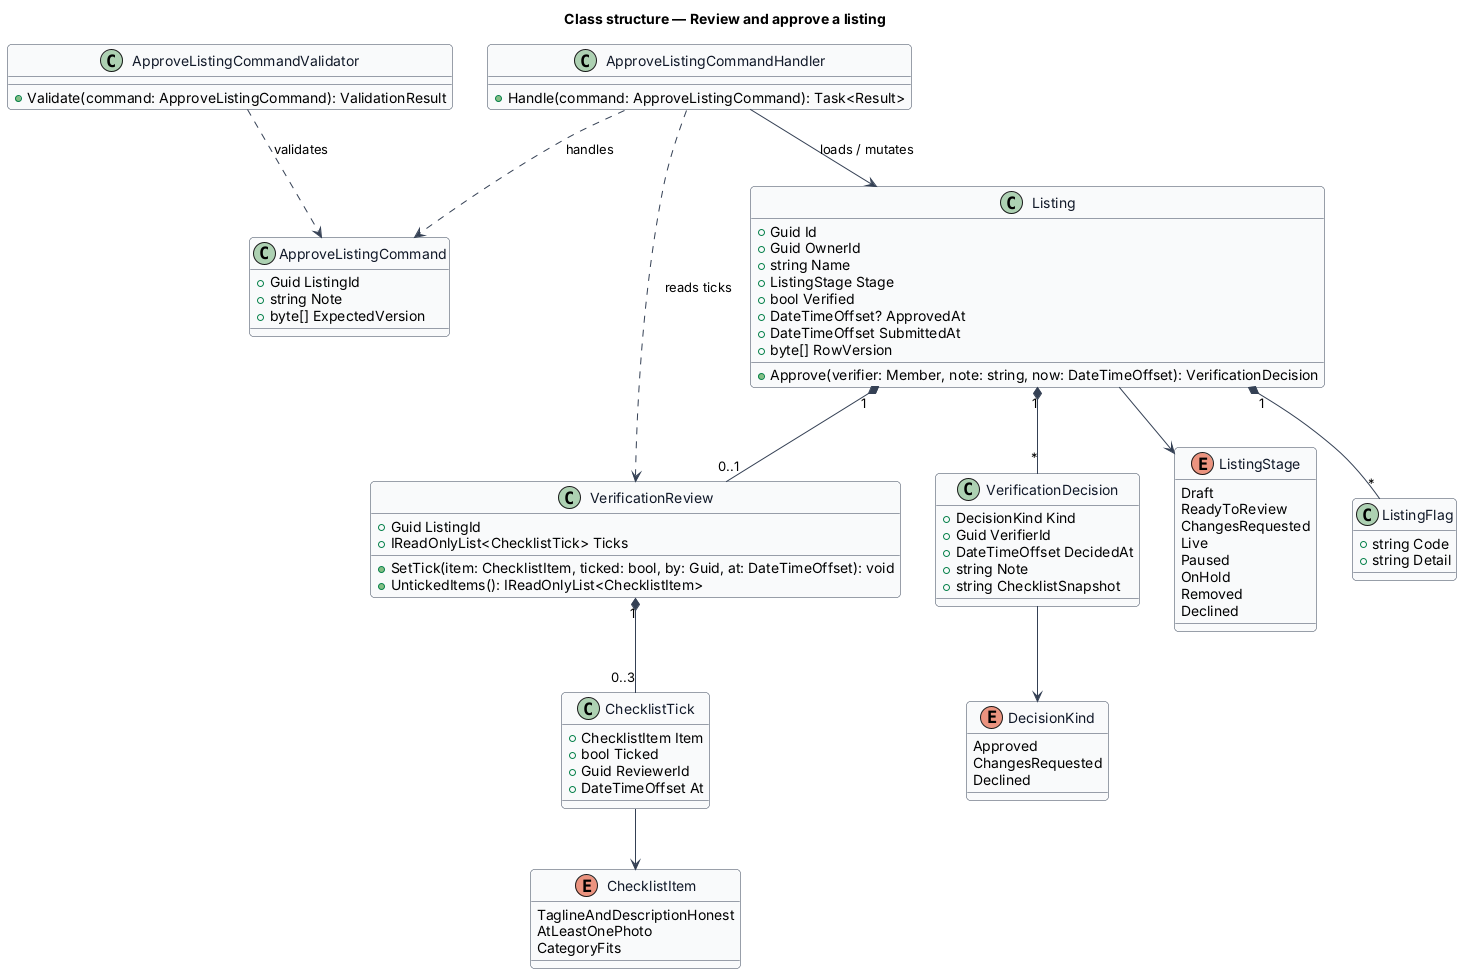

The diagram above was rendered by PlantUML. Its source (embedded in the PNG):
@startuml
skinparam backgroundColor #FFFFFF
skinparam shadowing false
skinparam roundcorner 8
skinparam defaultFontName Arial
skinparam ArrowColor #344054
skinparam class {
  BorderColor #344054
  FontColor #101828
  BackgroundColor #F9FAFB
}
title Class structure — Review and approve a listing
enum ListingStage {
  Draft
  ReadyToReview
  ChangesRequested
  Live
  Paused
  OnHold
  Removed
  Declined
}
enum ChecklistItem {
  TaglineAndDescriptionHonest
  AtLeastOnePhoto
  CategoryFits
}
enum DecisionKind {
  Approved
  ChangesRequested
  Declined
}
class Listing {
  +Guid Id
  +Guid OwnerId
  +string Name
  +ListingStage Stage
  +bool Verified
  +DateTimeOffset? ApprovedAt
  +DateTimeOffset SubmittedAt
  +byte[] RowVersion
  +Approve(verifier: Member, note: string, now: DateTimeOffset): VerificationDecision
}
class VerificationReview {
  +Guid ListingId
  +IReadOnlyList<ChecklistTick> Ticks
  +SetTick(item: ChecklistItem, ticked: bool, by: Guid, at: DateTimeOffset): void
  +UntickedItems(): IReadOnlyList<ChecklistItem>
}
class ChecklistTick {
  +ChecklistItem Item
  +bool Ticked
  +Guid ReviewerId
  +DateTimeOffset At
}
class ListingFlag {
  +string Code
  +string Detail
}
class VerificationDecision {
  +DecisionKind Kind
  +Guid VerifierId
  +DateTimeOffset DecidedAt
  +string Note
  +string ChecklistSnapshot
}
class ApproveListingCommand {
  +Guid ListingId
  +string Note
  +byte[] ExpectedVersion
}
class ApproveListingCommandHandler {
  +Handle(command: ApproveListingCommand): Task<Result>
}
class ApproveListingCommandValidator {
  +Validate(command: ApproveListingCommand): ValidationResult
}

ApproveListingCommandHandler ..> ApproveListingCommand : handles
ApproveListingCommandValidator ..> ApproveListingCommand : validates
ApproveListingCommandHandler --> Listing : loads / mutates
ApproveListingCommandHandler ..> VerificationReview : reads ticks
Listing "1" *-- "0..1" VerificationReview
Listing "1" *-- "*" ListingFlag
Listing "1" *-- "*" VerificationDecision
VerificationReview "1" *-- "0..3" ChecklistTick
ChecklistTick --> ChecklistItem
VerificationDecision --> DecisionKind
Listing --> ListingStage
@enduml